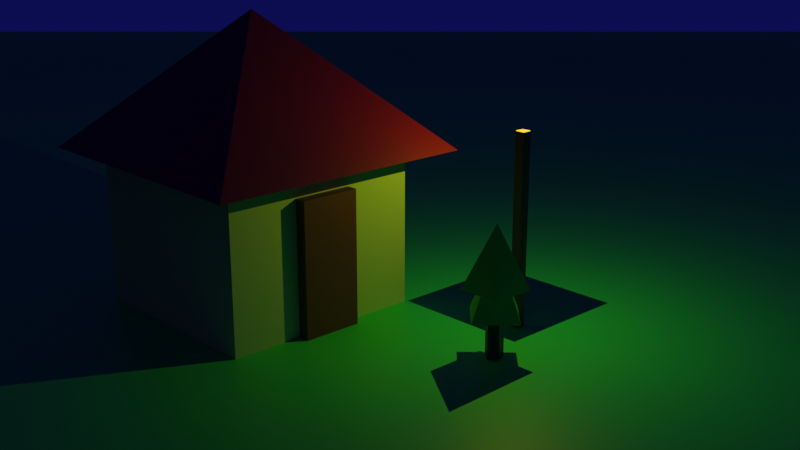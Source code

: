 # Source: housenight.blend  (saved by Blender 3.5.10; exported with 4.5.12 LTS)
import bpy
from mathutils import Matrix  # noqa: F401  (used for matrix-valued properties, if any)

bpy.ops.wm.read_factory_settings(use_empty=True)
scene = bpy.context.scene
scene.name = 'Scene'

# ---- collections
col_collection = bpy.data.collections.new('Collection'); scene.collection.children.link(col_collection)
col_tree = bpy.data.collections.new('Tree'); col_collection.children.link(col_tree)

# ---- materials (node trees are filled in below, after node groups)
mat_grass = bpy.data.materials.new('Grass')
mat_grass.use_transparent_shadow = False
mat_leaves = bpy.data.materials.new('Leaves')
mat_leaves.use_transparent_shadow = False
mat_wood = bpy.data.materials.new('Wood')
mat_wood.use_transparent_shadow = False
mat_house = bpy.data.materials.new('House')
mat_house.use_transparent_shadow = False
mat_brick = bpy.data.materials.new('Brick')
mat_brick.use_transparent_shadow = False

# ---- material node trees
mat_grass.use_nodes = True; mat_grass.node_tree.nodes.clear()
_N = mat_grass.node_tree.nodes; _L = mat_grass.node_tree.links
n0 = _N.new('ShaderNodeBsdfPrincipled'); n0.name = 'Principled BSDF'; n0.location = (10, 300)
n0.distribution = 'GGX'
n0.subsurface_method = 'RANDOM_WALK_SKIN'
n0.inputs[0].default_value = (0.03254, 0.8, 0.06234, 1.0)
n0.inputs[3].default_value = 1.45
n0.inputs[27].default_value = (0.0, 0.0, 0.0, 1.0)
n0.inputs[28].default_value = 1.0
n1 = _N.new('ShaderNodeOutputMaterial'); n1.name = 'Material Output'; n1.location = (300, 300)
_L.new(n0.outputs[0], n1.inputs[0])
n1.is_active_output = True
mat_leaves.use_nodes = True; mat_leaves.node_tree.nodes.clear()
_N = mat_leaves.node_tree.nodes; _L = mat_leaves.node_tree.links
n0 = _N.new('ShaderNodeBsdfPrincipled'); n0.name = 'Principled BSDF'; n0.location = (10, 300)
n0.distribution = 'GGX'
n0.subsurface_method = 'RANDOM_WALK_SKIN'
n0.inputs[0].default_value = (0.03473, 0.8, 0.001519, 1.0)
n0.inputs[3].default_value = 1.45
n0.inputs[27].default_value = (0.0, 0.0, 0.0, 1.0)
n0.inputs[28].default_value = 1.0
n1 = _N.new('ShaderNodeOutputMaterial'); n1.name = 'Material Output'; n1.location = (300, 300)
_L.new(n0.outputs[0], n1.inputs[0])
n1.is_active_output = True
mat_wood.use_nodes = True; mat_wood.node_tree.nodes.clear()
_N = mat_wood.node_tree.nodes; _L = mat_wood.node_tree.links
n0 = _N.new('ShaderNodeBsdfPrincipled'); n0.name = 'Principled BSDF'; n0.location = (10, 300)
n0.distribution = 'GGX'
n0.subsurface_method = 'RANDOM_WALK_SKIN'
n0.inputs[0].default_value = (0.1473, 0.0656, 0.01343, 1.0)
n0.inputs[3].default_value = 1.45
n0.inputs[27].default_value = (0.0, 0.0, 0.0, 1.0)
n0.inputs[28].default_value = 1.0
n1 = _N.new('ShaderNodeOutputMaterial'); n1.name = 'Material Output'; n1.location = (300, 300)
_L.new(n0.outputs[0], n1.inputs[0])
n1.is_active_output = True
mat_house.use_nodes = True; mat_house.node_tree.nodes.clear()
_N = mat_house.node_tree.nodes; _L = mat_house.node_tree.links
n0 = _N.new('ShaderNodeBsdfPrincipled'); n0.name = 'Principled BSDF'; n0.location = (10, 300)
n0.distribution = 'GGX'
n0.subsurface_method = 'RANDOM_WALK_SKIN'
n0.inputs[0].default_value = (0.5269, 0.8, 0.1424, 1.0)
n0.inputs[3].default_value = 1.45
n0.inputs[27].default_value = (0.0, 0.0, 0.0, 1.0)
n0.inputs[28].default_value = 1.0
n1 = _N.new('ShaderNodeOutputMaterial'); n1.name = 'Material Output'; n1.location = (300, 300)
_L.new(n0.outputs[0], n1.inputs[0])
n1.is_active_output = True
mat_brick.use_nodes = True; mat_brick.node_tree.nodes.clear()
_N = mat_brick.node_tree.nodes; _L = mat_brick.node_tree.links
n0 = _N.new('ShaderNodeBsdfPrincipled'); n0.name = 'Principled BSDF'; n0.location = (10, 300)
n0.distribution = 'GGX'
n0.subsurface_method = 'RANDOM_WALK_SKIN'
n0.inputs[0].default_value = (0.196, 0.005627, 0.0, 1.0)
n0.inputs[3].default_value = 1.45
n0.inputs[27].default_value = (0.0, 0.0, 0.0, 1.0)
n0.inputs[28].default_value = 1.0
n1 = _N.new('ShaderNodeOutputMaterial'); n1.name = 'Material Output'; n1.location = (300, 300)
_L.new(n0.outputs[0], n1.inputs[0])
n1.is_active_output = True

# ---- world
world_world = bpy.data.worlds.new('World'); scene.world = world_world
world_world.use_nodes = True; world_world.node_tree.nodes.clear()
_N = world_world.node_tree.nodes; _L = world_world.node_tree.links
n0 = _N.new('ShaderNodeOutputWorld'); n0.name = 'World Output'; n0.location = (300, 300)
n1 = _N.new('ShaderNodeBackground'); n1.name = 'Background'; n1.location = (10, 300)
n1.inputs[0].default_value = (0.003436, 0.003949, 0.06681, 1.0)
_L.new(n1.outputs[0], n0.inputs[0])
n0.is_active_output = True
world_world.color = (0.05088, 0.05088, 0.05088)
world_world.use_sun_shadow = False
world_world.sun_shadow_jitter_overblur = 0.0

# ---- cameras
cam_camera = bpy.data.cameras.new('Camera')
cam_camera.clip_end = 100.0
cam_camera.ortho_scale = 7.314

# ---- lights
light_point = bpy.data.lights.new('Point', 'POINT')
light_point.color = (1.0, 0.9296, 0.05354)
light_point.transmission_factor = 0.0
light_point.energy = 334.4
light_point.shadow_maximum_resolution = 0.006
light_point.use_absolute_resolution = True

# ---- meshes
me_plane = bpy.data.meshes.new('Plane')
me_plane.from_pydata([(-1.0, -1.0, 0.0), (1.0, -1.0, 0.0), (-1.0, 1.0, 0.0), (1.0, 1.0, 0.0)], [], [(0, 1, 3, 2)])
_uv = me_plane.uv_layers.new(name='UVMap')
_uv.uv.foreach_set('vector', [0.0, 0.0, 1.0, 0.0, 1.0, 1.0, 0.0, 1.0])
me_plane.materials.append(mat_grass)
me_plane.update()
me_cone_001 = bpy.data.meshes.new('Cone.001')
me_cone_001.from_pydata([(0.0, 1.0, -1.0), (1.0, 0.0, -1.0), (0.0, -1.0, -1.0), (-1.0, 0.0, -1.0), (0.0, 0.0, 1.0), (-0.7071, 0.7071, -0.1958), (0.7071, 0.7071, -0.1958), (0.7071, -0.7071, -0.1958), (-0.7071, -0.7071, -0.1958), (0.0, 0.0, 1.804)], [], [(0, 4, 1), (1, 4, 2), (0, 1, 2, 3), (2, 4, 3), (3, 4, 0), (5, 9, 6), (6, 9, 7), (7, 9, 8), (8, 9, 5)])
_uv = me_cone_001.uv_layers.new(name='UVMap')
_uv.uv.foreach_set('vector', [0.25, 0.49, 0.25, 0.25, 0.49, 0.25, 0.49, 0.25, 0.25, 0.25, 0.25, 0.01, 0.75, 0.49, 0.99, 0.25, 0.75, 0.01, 0.51, 0.25, 0.25, 0.01, 0.25, 0.25, 0.01, 0.25, 0.01, 0.25, 0.25, 0.25, 0.25, 0.49, 0.25, 0.49, 0.25, 0.25, 0.49, 0.25, 0.49, 0.25, 0.25, 0.25, 0.25, 0.01, 0.25, 0.01, 0.25, 0.25, 0.01, 0.25, 0.01, 0.25, 0.25, 0.25, 0.25, 0.49])
me_cone_001.materials.append(mat_leaves)
me_cone_001.update()
me_cylinder = bpy.data.meshes.new('Cylinder')
me_cylinder.from_pydata([(0.0, 1.0, -1.0), (0.0, 1.0, 1.0), (0.9511, 0.309, -1.0), (0.9511, 0.309, 1.0), (0.5878, -0.809, -1.0), (0.5878, -0.809, 1.0), (-0.5878, -0.809, -1.0), (-0.5878, -0.809, 1.0), (-0.9511, 0.309, -1.0), (-0.9511, 0.309, 1.0)], [], [(0, 1, 3, 2), (2, 3, 5, 4), (4, 5, 7, 6), (3, 1, 9, 7, 5), (6, 7, 9, 8), (8, 9, 1, 0), (0, 2, 4, 6, 8)])
_uv = me_cylinder.uv_layers.new(name='UVMap')
_uv.uv.foreach_set('vector', [1.0, 0.5, 1.0, 1.0, 0.8, 1.0, 0.8, 0.5, 0.8, 0.5, 0.8, 1.0, 0.6, 1.0, 0.6, 0.5, 0.6, 0.5, 0.6, 1.0, 0.4, 1.0, 0.4, 0.5, 0.4783, 0.3242, 0.25, 0.49, 0.02175, 0.3242, 0.1089, 0.05584, 0.3911, 0.05584, 0.4, 0.5, 0.4, 1.0, 0.2, 1.0, 0.2, 0.5, 0.2, 0.5, 0.2, 1.0, 2.98e-08, 1.0, 2.98e-08, 0.5, 0.75, 0.49, 0.9783, 0.3242, 0.8911, 0.05584, 0.6089, 0.05584, 0.5217, 0.3242])
me_cylinder.materials.append(mat_wood)
me_cylinder.update()
me_cube_002 = bpy.data.meshes.new('Cube.002')
me_cube_002.from_pydata([(-1.0, -0.2734, -0.8014), (-1.0, -0.2734, 3.561), (-1.0, 0.2734, -0.8014), (-1.0, 0.2734, 3.561), (1.0, -1.0, -1.0), (1.0, -1.0, 4.816), (1.0, 1.0, -1.0), (1.0, 1.0, 4.816), (-1.0, 1.0, -1.0), (-1.0, -1.0, -1.0), (-1.0, -1.0, 4.816), (-1.0, 1.0, 4.816), (-1.084, 0.2734, -0.8014), (-1.084, -0.2734, -0.8014)], [], [(8, 11, 7, 6), (6, 7, 5, 4), (4, 5, 10, 9), (8, 6, 4, 9), (7, 11, 10, 5), (0, 2, 8, 9), (2, 0, 13, 12), (1, 0, 9, 10, 11, 8, 2, 3)])
me_cube_002.polygons.foreach_set('material_index', [1, 1, 1, 1, 1, 1, 1, 1])
_uv = me_cube_002.uv_layers.new(name='UVMap')
_uv.uv.foreach_set('vector', [0.375, 0.25, 0.625, 0.25, 0.625, 0.5, 0.375, 0.5, 0.375, 0.5, 0.625, 0.5, 0.625, 0.75, 0.375, 0.75, 0.375, 0.75, 0.625, 0.75, 0.625, 1.0, 0.375, 1.0, 0.125, 0.5, 0.375, 0.5, 0.375, 0.75, 0.125, 0.75, 0.625, 0.5, 0.875, 0.5, 0.875, 0.75, 0.625, 0.75, 0.4062, 0.09082, 0.4062, 0.1592, 0.375, 0.25, 0.375, 0.0, 0.4062, 0.1592, 0.4062, 0.09082, 0.4062, 0.09082, 0.4062, 0.1592, 0.5938, 0.09082, 0.4062, 0.09082, 0.375, 0.0, 0.625, 0.0, 0.625, 0.25, 0.375, 0.25, 0.4062, 0.1592, 0.5938, 0.1592])
me_cube_002.materials.append(mat_wood)
me_cube_002.materials.append(mat_house)
me_cube_002.update()
me_cone_003 = bpy.data.meshes.new('Cone.003')
me_cone_003.from_pydata([(0.0, 1.0, -1.0), (1.0, 0.0, -1.0), (0.0, -1.0, -1.0), (-1.0, 0.0, -1.0), (0.0, 0.0, 1.0)], [], [(0, 4, 1), (1, 4, 2), (0, 1, 2, 3), (2, 4, 3), (3, 4, 0)])
_uv = me_cone_003.uv_layers.new(name='UVMap')
_uv.uv.foreach_set('vector', [0.25, 0.49, 0.25, 0.25, 0.49, 0.25, 0.49, 0.25, 0.25, 0.25, 0.25, 0.01, 0.75, 0.49, 0.99, 0.25, 0.75, 0.01, 0.51, 0.25, 0.25, 0.01, 0.25, 0.25, 0.01, 0.25, 0.01, 0.25, 0.25, 0.25, 0.25, 0.49])
me_cone_003.materials.append(mat_brick)
me_cone_003.update()
me_cube_003 = bpy.data.meshes.new('Cube.003')
me_cube_003.from_pydata([(-1.0, -1.0, -1.0), (-1.0, -1.0, 7.758), (-1.0, 1.0, -1.0), (-1.0, 1.0, 7.758), (1.0, -1.0, -1.0), (1.0, -1.0, 7.758), (1.0, 1.0, -1.0), (1.0, 1.0, 7.758)], [], [(0, 1, 3, 2), (2, 3, 7, 6), (6, 7, 5, 4), (4, 5, 1, 0), (2, 6, 4, 0), (7, 3, 1, 5)])
_uv = me_cube_003.uv_layers.new(name='UVMap')
_uv.uv.foreach_set('vector', [0.375, 0.0, 0.625, 0.0, 0.625, 0.25, 0.375, 0.25, 0.375, 0.25, 0.625, 0.25, 0.625, 0.5, 0.375, 0.5, 0.375, 0.5, 0.625, 0.5, 0.625, 0.75, 0.375, 0.75, 0.375, 0.75, 0.625, 0.75, 0.625, 1.0, 0.375, 1.0, 0.125, 0.5, 0.375, 0.5, 0.375, 0.75, 0.125, 0.75, 0.625, 0.5, 0.875, 0.5, 0.875, 0.75, 0.625, 0.75])
me_cube_003.materials.append(mat_wood)
me_cube_003.update()
me_cube = bpy.data.meshes.new('Cube')
me_cube.from_pydata([(0.4515, -1.0, -1.0), (0.4515, -1.0, 3.509), (0.4515, 1.0, -1.0), (0.4515, 1.0, 3.509), (1.0, -1.0, -1.0), (1.0, -1.0, 3.509), (1.0, 1.0, -1.0), (1.0, 1.0, 3.509)], [], [(0, 1, 3, 2), (2, 3, 7, 6), (6, 7, 5, 4), (4, 5, 1, 0), (2, 6, 4, 0), (7, 3, 1, 5)])
_uv = me_cube.uv_layers.new(name='UVMap')
_uv.uv.foreach_set('vector', [0.375, 0.0, 0.625, 0.0, 0.625, 0.25, 0.375, 0.25, 0.375, 0.25, 0.625, 0.25, 0.625, 0.5, 0.375, 0.5, 0.375, 0.5, 0.625, 0.5, 0.625, 0.75, 0.375, 0.75, 0.375, 0.75, 0.625, 0.75, 0.625, 1.0, 0.375, 1.0, 0.125, 0.5, 0.375, 0.5, 0.375, 0.75, 0.125, 0.75, 0.625, 0.5, 0.875, 0.5, 0.875, 0.75, 0.625, 0.75])
me_cube.materials.append(mat_wood)
me_cube.update()

# ---- objects
ob_camera = bpy.data.objects.new('Camera', cam_camera)
ob_plane = bpy.data.objects.new('Plane', me_plane)
ob_leaves = bpy.data.objects.new('Leaves', me_cone_001)
ob_trunk = bpy.data.objects.new('Trunk', me_cylinder)
ob_cube = bpy.data.objects.new('Cube', me_cube_002)
ob_cone = bpy.data.objects.new('Cone', me_cone_003)
ob_cube_001 = bpy.data.objects.new('Cube.001', me_cube_003)
ob_point = bpy.data.objects.new('Point', light_point)
ob_cube_002 = bpy.data.objects.new('Cube.002', me_cube)

# ---- transforms, parenting, visibility, modifiers, constraints
ob_camera.location = (19.78, -22.4, 13.4)
ob_camera.rotation_euler = (1.266, -7.451e-09, 0.8149)
ob_camera.lock_rotations_4d = False
ob_camera.empty_display_type = 'ARROWS'
ob_camera.color = (0.0, 0.0, 0.0, 0.0)
ob_camera.display_type = 'WIRE'
ob_camera.lineart.crease_threshold = 0.0
ob_plane.location = (0.0, 0.0, 0.0)
ob_plane.scale = (100.0, 100.0, 100.0)
ob_leaves.location = (0.0, 0.0, 2.287)
ob_trunk.location = (0.0, 0.0, 0.6866)
ob_trunk.scale = (-0.2869, -0.2869, 1.0)
ob_cube.location = (-8.403, -2.196, 0.7073)
ob_cube.scale = (-3.386, -3.386, 1.0)
ob_cone.location = (-8.083, -2.319, 7.378)
ob_cone.rotation_euler = (0.0, -0.0, 0.7854)
ob_cone.scale = (6.315, 6.315, 2.176)
ob_cube_001.location = (-1.088, 2.268, 0.4996)
ob_cube_001.scale = (0.1577, 0.1577, 0.737)
ob_point.location = (-0.9751, 2.171, 6.669)
ob_cube_002.location = (-5.631, -2.21, 0.8792)

# ---- collection membership
col_collection.objects.link(ob_camera)
col_collection.objects.link(ob_plane)
col_tree.objects.link(ob_leaves)
col_tree.objects.link(ob_trunk)
col_tree.objects.link(ob_cube)
col_tree.objects.link(ob_cone)
col_tree.objects.link(ob_cube_001)
col_tree.objects.link(ob_point)
col_tree.objects.link(ob_cube_002)

# ---- scene / render settings (as saved in the file)
scene.camera = ob_camera
scene.frame_start = 1; scene.frame_end = 250; scene.frame_set(234)
scene.render.engine = 'BLENDER_EEVEE_NEXT'
scene.cycles.sampling_pattern = 'TABULATED_SOBOL'
scene.view_settings.view_transform = 'Filmic'
bpy.context.view_layer.update()
